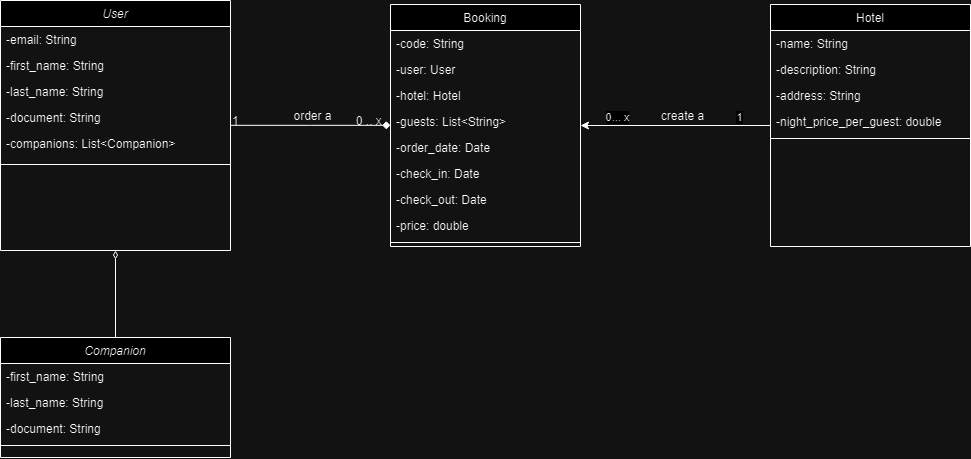

The diagram above was exported from draw.io. Its source (the exported page's mxGraphModel, read from the mxfile embedded in the PNG):
<mxGraphModel dx="1161" dy="638" grid="1" gridSize="10" guides="1" tooltips="1" connect="1" arrows="1" fold="1" page="1" pageScale="1" pageWidth="827" pageHeight="1169" math="0" shadow="0">
  <root>
    <mxCell id="WIyWlLk6GJQsqaUBKTNV-0" />
    <mxCell id="WIyWlLk6GJQsqaUBKTNV-1" parent="WIyWlLk6GJQsqaUBKTNV-0" />
    <mxCell id="zkfFHV4jXpPFQw0GAbJ--0" value="User" style="swimlane;fontStyle=2;align=center;verticalAlign=top;childLayout=stackLayout;horizontal=1;startSize=26;horizontalStack=0;resizeParent=1;resizeLast=0;collapsible=1;marginBottom=0;rounded=0;shadow=0;strokeWidth=1;" parent="WIyWlLk6GJQsqaUBKTNV-1" vertex="1">
      <mxGeometry x="70" y="103" width="230" height="250" as="geometry">
        <mxRectangle x="230" y="140" width="160" height="26" as="alternateBounds" />
      </mxGeometry>
    </mxCell>
    <mxCell id="zkfFHV4jXpPFQw0GAbJ--1" value="-email: String" style="text;align=left;verticalAlign=top;spacingLeft=4;spacingRight=4;overflow=hidden;rotatable=0;points=[[0,0.5],[1,0.5]];portConstraint=eastwest;" parent="zkfFHV4jXpPFQw0GAbJ--0" vertex="1">
      <mxGeometry y="26" width="230" height="26" as="geometry" />
    </mxCell>
    <mxCell id="zkfFHV4jXpPFQw0GAbJ--2" value="-first_name: String" style="text;align=left;verticalAlign=top;spacingLeft=4;spacingRight=4;overflow=hidden;rotatable=0;points=[[0,0.5],[1,0.5]];portConstraint=eastwest;rounded=0;shadow=0;html=0;" parent="zkfFHV4jXpPFQw0GAbJ--0" vertex="1">
      <mxGeometry y="52" width="230" height="26" as="geometry" />
    </mxCell>
    <mxCell id="zkfFHV4jXpPFQw0GAbJ--3" value="-last_name: String" style="text;align=left;verticalAlign=top;spacingLeft=4;spacingRight=4;overflow=hidden;rotatable=0;points=[[0,0.5],[1,0.5]];portConstraint=eastwest;rounded=0;shadow=0;html=0;" parent="zkfFHV4jXpPFQw0GAbJ--0" vertex="1">
      <mxGeometry y="78" width="230" height="26" as="geometry" />
    </mxCell>
    <mxCell id="LlPSElUhHfzQkQcAv6VR-0" value="-document: String" style="text;align=left;verticalAlign=top;spacingLeft=4;spacingRight=4;overflow=hidden;rotatable=0;points=[[0,0.5],[1,0.5]];portConstraint=eastwest;rounded=0;shadow=0;html=0;" vertex="1" parent="zkfFHV4jXpPFQw0GAbJ--0">
      <mxGeometry y="104" width="230" height="26" as="geometry" />
    </mxCell>
    <mxCell id="LlPSElUhHfzQkQcAv6VR-25" value="-companions: List&lt;Companion&gt;" style="text;align=left;verticalAlign=top;spacingLeft=4;spacingRight=4;overflow=hidden;rotatable=0;points=[[0,0.5],[1,0.5]];portConstraint=eastwest;rounded=0;shadow=0;html=0;" vertex="1" parent="zkfFHV4jXpPFQw0GAbJ--0">
      <mxGeometry y="130" width="230" height="30" as="geometry" />
    </mxCell>
    <mxCell id="zkfFHV4jXpPFQw0GAbJ--4" value="" style="line;html=1;strokeWidth=1;align=left;verticalAlign=middle;spacingTop=-1;spacingLeft=3;spacingRight=3;rotatable=0;labelPosition=right;points=[];portConstraint=eastwest;" parent="zkfFHV4jXpPFQw0GAbJ--0" vertex="1">
      <mxGeometry y="160" width="230" height="8" as="geometry" />
    </mxCell>
    <mxCell id="zkfFHV4jXpPFQw0GAbJ--17" value="Booking" style="swimlane;fontStyle=0;align=center;verticalAlign=top;childLayout=stackLayout;horizontal=1;startSize=26;horizontalStack=0;resizeParent=1;resizeLast=0;collapsible=1;marginBottom=0;rounded=0;shadow=0;strokeWidth=1;" parent="WIyWlLk6GJQsqaUBKTNV-1" vertex="1">
      <mxGeometry x="460" y="107" width="190" height="242" as="geometry">
        <mxRectangle x="508" y="120" width="160" height="26" as="alternateBounds" />
      </mxGeometry>
    </mxCell>
    <mxCell id="zkfFHV4jXpPFQw0GAbJ--18" value="-code: String" style="text;align=left;verticalAlign=top;spacingLeft=4;spacingRight=4;overflow=hidden;rotatable=0;points=[[0,0.5],[1,0.5]];portConstraint=eastwest;" parent="zkfFHV4jXpPFQw0GAbJ--17" vertex="1">
      <mxGeometry y="26" width="190" height="26" as="geometry" />
    </mxCell>
    <mxCell id="zkfFHV4jXpPFQw0GAbJ--19" value="-user: User" style="text;align=left;verticalAlign=top;spacingLeft=4;spacingRight=4;overflow=hidden;rotatable=0;points=[[0,0.5],[1,0.5]];portConstraint=eastwest;rounded=0;shadow=0;html=0;" parent="zkfFHV4jXpPFQw0GAbJ--17" vertex="1">
      <mxGeometry y="52" width="190" height="26" as="geometry" />
    </mxCell>
    <mxCell id="zkfFHV4jXpPFQw0GAbJ--20" value="-hotel: Hotel" style="text;align=left;verticalAlign=top;spacingLeft=4;spacingRight=4;overflow=hidden;rotatable=0;points=[[0,0.5],[1,0.5]];portConstraint=eastwest;rounded=0;shadow=0;html=0;" parent="zkfFHV4jXpPFQw0GAbJ--17" vertex="1">
      <mxGeometry y="78" width="190" height="26" as="geometry" />
    </mxCell>
    <mxCell id="LlPSElUhHfzQkQcAv6VR-24" value="-guests: List&lt;String&gt;" style="text;align=left;verticalAlign=top;spacingLeft=4;spacingRight=4;overflow=hidden;rotatable=0;points=[[0,0.5],[1,0.5]];portConstraint=eastwest;rounded=0;shadow=0;html=0;" vertex="1" parent="zkfFHV4jXpPFQw0GAbJ--17">
      <mxGeometry y="104" width="190" height="26" as="geometry" />
    </mxCell>
    <mxCell id="zkfFHV4jXpPFQw0GAbJ--21" value="-order_date: Date" style="text;align=left;verticalAlign=top;spacingLeft=4;spacingRight=4;overflow=hidden;rotatable=0;points=[[0,0.5],[1,0.5]];portConstraint=eastwest;rounded=0;shadow=0;html=0;" parent="zkfFHV4jXpPFQw0GAbJ--17" vertex="1">
      <mxGeometry y="130" width="190" height="26" as="geometry" />
    </mxCell>
    <mxCell id="LlPSElUhHfzQkQcAv6VR-1" value="-check_in: Date" style="text;align=left;verticalAlign=top;spacingLeft=4;spacingRight=4;overflow=hidden;rotatable=0;points=[[0,0.5],[1,0.5]];portConstraint=eastwest;rounded=0;shadow=0;html=0;" vertex="1" parent="zkfFHV4jXpPFQw0GAbJ--17">
      <mxGeometry y="156" width="190" height="26" as="geometry" />
    </mxCell>
    <mxCell id="LlPSElUhHfzQkQcAv6VR-2" value="-check_out: Date" style="text;align=left;verticalAlign=top;spacingLeft=4;spacingRight=4;overflow=hidden;rotatable=0;points=[[0,0.5],[1,0.5]];portConstraint=eastwest;rounded=0;shadow=0;html=0;" vertex="1" parent="zkfFHV4jXpPFQw0GAbJ--17">
      <mxGeometry y="182" width="190" height="26" as="geometry" />
    </mxCell>
    <mxCell id="LlPSElUhHfzQkQcAv6VR-3" value="-price: double" style="text;align=left;verticalAlign=top;spacingLeft=4;spacingRight=4;overflow=hidden;rotatable=0;points=[[0,0.5],[1,0.5]];portConstraint=eastwest;rounded=0;shadow=0;html=0;" vertex="1" parent="zkfFHV4jXpPFQw0GAbJ--17">
      <mxGeometry y="208" width="190" height="26" as="geometry" />
    </mxCell>
    <mxCell id="zkfFHV4jXpPFQw0GAbJ--23" value="" style="line;html=1;strokeWidth=1;align=left;verticalAlign=middle;spacingTop=-1;spacingLeft=3;spacingRight=3;rotatable=0;labelPosition=right;points=[];portConstraint=eastwest;" parent="zkfFHV4jXpPFQw0GAbJ--17" vertex="1">
      <mxGeometry y="234" width="190" height="8" as="geometry" />
    </mxCell>
    <mxCell id="zkfFHV4jXpPFQw0GAbJ--26" value="" style="endArrow=diamond;shadow=0;strokeWidth=1;rounded=0;endFill=1;edgeStyle=elbowEdgeStyle;elbow=vertical;" parent="WIyWlLk6GJQsqaUBKTNV-1" source="zkfFHV4jXpPFQw0GAbJ--0" target="zkfFHV4jXpPFQw0GAbJ--17" edge="1">
      <mxGeometry x="0.5" y="41" relative="1" as="geometry">
        <mxPoint x="380" y="192" as="sourcePoint" />
        <mxPoint x="540" y="192" as="targetPoint" />
        <mxPoint x="-40" y="32" as="offset" />
      </mxGeometry>
    </mxCell>
    <mxCell id="zkfFHV4jXpPFQw0GAbJ--27" value="1" style="resizable=0;align=left;verticalAlign=bottom;labelBackgroundColor=none;fontSize=12;" parent="zkfFHV4jXpPFQw0GAbJ--26" connectable="0" vertex="1">
      <mxGeometry x="-1" relative="1" as="geometry">
        <mxPoint y="4" as="offset" />
      </mxGeometry>
    </mxCell>
    <mxCell id="zkfFHV4jXpPFQw0GAbJ--28" value="0 .. x" style="resizable=0;align=right;verticalAlign=bottom;labelBackgroundColor=none;fontSize=12;" parent="zkfFHV4jXpPFQw0GAbJ--26" connectable="0" vertex="1">
      <mxGeometry x="1" relative="1" as="geometry">
        <mxPoint x="-7" y="4" as="offset" />
      </mxGeometry>
    </mxCell>
    <mxCell id="zkfFHV4jXpPFQw0GAbJ--29" value="order a" style="text;html=1;resizable=0;points=[];;align=center;verticalAlign=middle;labelBackgroundColor=none;rounded=0;shadow=0;strokeWidth=1;fontSize=12;" parent="zkfFHV4jXpPFQw0GAbJ--26" vertex="1" connectable="0">
      <mxGeometry x="0.5" y="49" relative="1" as="geometry">
        <mxPoint x="-38" y="40" as="offset" />
      </mxGeometry>
    </mxCell>
    <mxCell id="LlPSElUhHfzQkQcAv6VR-13" style="edgeStyle=orthogonalEdgeStyle;rounded=0;orthogonalLoop=1;jettySize=auto;html=1;" edge="1" parent="WIyWlLk6GJQsqaUBKTNV-1" source="LlPSElUhHfzQkQcAv6VR-4" target="zkfFHV4jXpPFQw0GAbJ--17">
      <mxGeometry relative="1" as="geometry" />
    </mxCell>
    <mxCell id="LlPSElUhHfzQkQcAv6VR-15" value="1" style="edgeLabel;html=1;align=center;verticalAlign=middle;resizable=0;points=[];" vertex="1" connectable="0" parent="LlPSElUhHfzQkQcAv6VR-13">
      <mxGeometry x="0.7451" y="2" relative="1" as="geometry">
        <mxPoint x="134" y="-10" as="offset" />
      </mxGeometry>
    </mxCell>
    <mxCell id="LlPSElUhHfzQkQcAv6VR-4" value="Hotel" style="swimlane;fontStyle=0;align=center;verticalAlign=top;childLayout=stackLayout;horizontal=1;startSize=26;horizontalStack=0;resizeParent=1;resizeLast=0;collapsible=1;marginBottom=0;rounded=0;shadow=0;strokeWidth=1;" vertex="1" parent="WIyWlLk6GJQsqaUBKTNV-1">
      <mxGeometry x="840" y="107" width="200" height="242" as="geometry">
        <mxRectangle x="508" y="120" width="160" height="26" as="alternateBounds" />
      </mxGeometry>
    </mxCell>
    <mxCell id="LlPSElUhHfzQkQcAv6VR-5" value="-name: String" style="text;align=left;verticalAlign=top;spacingLeft=4;spacingRight=4;overflow=hidden;rotatable=0;points=[[0,0.5],[1,0.5]];portConstraint=eastwest;" vertex="1" parent="LlPSElUhHfzQkQcAv6VR-4">
      <mxGeometry y="26" width="200" height="26" as="geometry" />
    </mxCell>
    <mxCell id="LlPSElUhHfzQkQcAv6VR-6" value="-description: String" style="text;align=left;verticalAlign=top;spacingLeft=4;spacingRight=4;overflow=hidden;rotatable=0;points=[[0,0.5],[1,0.5]];portConstraint=eastwest;rounded=0;shadow=0;html=0;" vertex="1" parent="LlPSElUhHfzQkQcAv6VR-4">
      <mxGeometry y="52" width="200" height="26" as="geometry" />
    </mxCell>
    <mxCell id="LlPSElUhHfzQkQcAv6VR-7" value="-address: String" style="text;align=left;verticalAlign=top;spacingLeft=4;spacingRight=4;overflow=hidden;rotatable=0;points=[[0,0.5],[1,0.5]];portConstraint=eastwest;rounded=0;shadow=0;html=0;" vertex="1" parent="LlPSElUhHfzQkQcAv6VR-4">
      <mxGeometry y="78" width="200" height="26" as="geometry" />
    </mxCell>
    <mxCell id="LlPSElUhHfzQkQcAv6VR-8" value="-night_price_per_guest: double" style="text;align=left;verticalAlign=top;spacingLeft=4;spacingRight=4;overflow=hidden;rotatable=0;points=[[0,0.5],[1,0.5]];portConstraint=eastwest;rounded=0;shadow=0;html=0;" vertex="1" parent="LlPSElUhHfzQkQcAv6VR-4">
      <mxGeometry y="104" width="200" height="26" as="geometry" />
    </mxCell>
    <mxCell id="LlPSElUhHfzQkQcAv6VR-12" value="" style="line;html=1;strokeWidth=1;align=left;verticalAlign=middle;spacingTop=-1;spacingLeft=3;spacingRight=3;rotatable=0;labelPosition=right;points=[];portConstraint=eastwest;" vertex="1" parent="LlPSElUhHfzQkQcAv6VR-4">
      <mxGeometry y="130" width="200" height="8" as="geometry" />
    </mxCell>
    <mxCell id="LlPSElUhHfzQkQcAv6VR-14" value="create a" style="text;html=1;resizable=0;points=[];;align=center;verticalAlign=middle;labelBackgroundColor=none;rounded=0;shadow=0;strokeWidth=1;fontSize=12;" vertex="1" connectable="0" parent="WIyWlLk6GJQsqaUBKTNV-1">
      <mxGeometry x="760" y="220" as="geometry">
        <mxPoint x="-8" y="-1" as="offset" />
      </mxGeometry>
    </mxCell>
    <mxCell id="LlPSElUhHfzQkQcAv6VR-17" value="0... x" style="edgeLabel;html=1;align=center;verticalAlign=middle;resizable=0;points=[];" vertex="1" connectable="0" parent="WIyWlLk6GJQsqaUBKTNV-1">
      <mxGeometry x="690" y="220" as="geometry">
        <mxPoint x="-3" as="offset" />
      </mxGeometry>
    </mxCell>
    <mxCell id="LlPSElUhHfzQkQcAv6VR-33" style="edgeStyle=orthogonalEdgeStyle;rounded=0;orthogonalLoop=1;jettySize=auto;html=1;endArrow=diamondThin;endFill=0;" edge="1" parent="WIyWlLk6GJQsqaUBKTNV-1" source="LlPSElUhHfzQkQcAv6VR-26" target="zkfFHV4jXpPFQw0GAbJ--0">
      <mxGeometry relative="1" as="geometry" />
    </mxCell>
    <mxCell id="LlPSElUhHfzQkQcAv6VR-26" value="Companion" style="swimlane;fontStyle=2;align=center;verticalAlign=top;childLayout=stackLayout;horizontal=1;startSize=26;horizontalStack=0;resizeParent=1;resizeLast=0;collapsible=1;marginBottom=0;rounded=0;shadow=0;strokeWidth=1;" vertex="1" parent="WIyWlLk6GJQsqaUBKTNV-1">
      <mxGeometry x="70" y="440" width="230" height="120" as="geometry">
        <mxRectangle x="230" y="140" width="160" height="26" as="alternateBounds" />
      </mxGeometry>
    </mxCell>
    <mxCell id="LlPSElUhHfzQkQcAv6VR-28" value="-first_name: String" style="text;align=left;verticalAlign=top;spacingLeft=4;spacingRight=4;overflow=hidden;rotatable=0;points=[[0,0.5],[1,0.5]];portConstraint=eastwest;rounded=0;shadow=0;html=0;" vertex="1" parent="LlPSElUhHfzQkQcAv6VR-26">
      <mxGeometry y="26" width="230" height="26" as="geometry" />
    </mxCell>
    <mxCell id="LlPSElUhHfzQkQcAv6VR-29" value="-last_name: String" style="text;align=left;verticalAlign=top;spacingLeft=4;spacingRight=4;overflow=hidden;rotatable=0;points=[[0,0.5],[1,0.5]];portConstraint=eastwest;rounded=0;shadow=0;html=0;" vertex="1" parent="LlPSElUhHfzQkQcAv6VR-26">
      <mxGeometry y="52" width="230" height="26" as="geometry" />
    </mxCell>
    <mxCell id="LlPSElUhHfzQkQcAv6VR-30" value="-document: String" style="text;align=left;verticalAlign=top;spacingLeft=4;spacingRight=4;overflow=hidden;rotatable=0;points=[[0,0.5],[1,0.5]];portConstraint=eastwest;rounded=0;shadow=0;html=0;" vertex="1" parent="LlPSElUhHfzQkQcAv6VR-26">
      <mxGeometry y="78" width="230" height="26" as="geometry" />
    </mxCell>
    <mxCell id="LlPSElUhHfzQkQcAv6VR-32" value="" style="line;html=1;strokeWidth=1;align=left;verticalAlign=middle;spacingTop=-1;spacingLeft=3;spacingRight=3;rotatable=0;labelPosition=right;points=[];portConstraint=eastwest;" vertex="1" parent="LlPSElUhHfzQkQcAv6VR-26">
      <mxGeometry y="104" width="230" height="8" as="geometry" />
    </mxCell>
  </root>
</mxGraphModel>